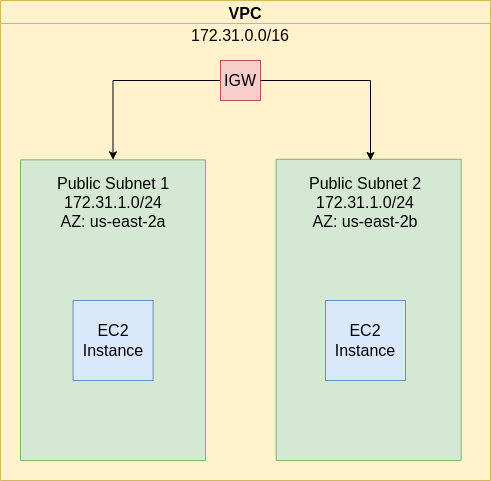

The diagram above was exported from draw.io. Its source (the exported page's mxGraphModel, read from the mxfile embedded in the PNG):
<mxGraphModel dx="942" dy="1783" grid="1" gridSize="10" guides="1" tooltips="1" connect="1" arrows="1" fold="1" page="1" pageScale="1" pageWidth="827" pageHeight="1169" math="0" shadow="0">
  <root>
    <mxCell id="0" />
    <mxCell id="1" parent="0" />
    <mxCell id="hOr0fB9pnWLRF1OU1EKZ-2" value="VPC" style="swimlane;fontSize=16;fillColor=#fff2cc;strokeColor=#d6b656;swimlaneFillColor=#FFF2CC;" vertex="1" parent="1">
      <mxGeometry x="120" y="-10" width="490" height="480" as="geometry" />
    </mxCell>
    <mxCell id="hOr0fB9pnWLRF1OU1EKZ-4" value="" style="rounded=0;whiteSpace=wrap;html=1;fontSize=16;rotation=90;fillColor=#d5e8d4;strokeColor=#82b366;" vertex="1" parent="hOr0fB9pnWLRF1OU1EKZ-2">
      <mxGeometry x="-37.81" y="217.19" width="300.63" height="185" as="geometry" />
    </mxCell>
    <mxCell id="hOr0fB9pnWLRF1OU1EKZ-5" value="" style="rounded=0;whiteSpace=wrap;html=1;fontSize=16;rotation=90;fillColor=#d5e8d4;strokeColor=#82b366;" vertex="1" parent="hOr0fB9pnWLRF1OU1EKZ-2">
      <mxGeometry x="217.5" y="216.88" width="301.25" height="185" as="geometry" />
    </mxCell>
    <mxCell id="hOr0fB9pnWLRF1OU1EKZ-6" value="&lt;span style=&quot;background-color: rgb(213 , 232 , 212)&quot;&gt;Public Subnet 1&lt;/span&gt;&lt;br&gt;172.31.1.0/24&lt;br&gt;AZ: us-east-2a" style="text;html=1;strokeColor=none;fillColor=none;align=center;verticalAlign=middle;whiteSpace=wrap;rounded=0;fontSize=16;" vertex="1" parent="hOr0fB9pnWLRF1OU1EKZ-2">
      <mxGeometry x="22.509999999999998" y="187.19" width="180" height="30" as="geometry" />
    </mxCell>
    <mxCell id="hOr0fB9pnWLRF1OU1EKZ-7" value="&lt;span style=&quot;background-color: rgb(213 , 232 , 212)&quot;&gt;Public Subnet 2&lt;/span&gt;&lt;br&gt;172.31.1.0/24&lt;br&gt;AZ: us-east-2b" style="text;html=1;strokeColor=none;fillColor=none;align=center;verticalAlign=middle;whiteSpace=wrap;rounded=0;fontSize=16;" vertex="1" parent="hOr0fB9pnWLRF1OU1EKZ-2">
      <mxGeometry x="280" y="186.88" width="170" height="30" as="geometry" />
    </mxCell>
    <mxCell id="hOr0fB9pnWLRF1OU1EKZ-8" value="172.31.0.0/16" style="text;html=1;strokeColor=none;fillColor=none;align=center;verticalAlign=middle;whiteSpace=wrap;rounded=0;fontSize=16;" vertex="1" parent="hOr0fB9pnWLRF1OU1EKZ-2">
      <mxGeometry x="210" y="20" width="60" height="30" as="geometry" />
    </mxCell>
    <mxCell id="hOr0fB9pnWLRF1OU1EKZ-11" style="edgeStyle=orthogonalEdgeStyle;rounded=0;orthogonalLoop=1;jettySize=auto;html=1;exitX=0;exitY=0.5;exitDx=0;exitDy=0;entryX=0;entryY=0.5;entryDx=0;entryDy=0;fontSize=16;" edge="1" parent="hOr0fB9pnWLRF1OU1EKZ-2" source="hOr0fB9pnWLRF1OU1EKZ-9" target="hOr0fB9pnWLRF1OU1EKZ-4">
      <mxGeometry relative="1" as="geometry" />
    </mxCell>
    <mxCell id="hOr0fB9pnWLRF1OU1EKZ-9" value="IGW" style="whiteSpace=wrap;html=1;aspect=fixed;fontSize=16;fillColor=#f8cecc;strokeColor=#b85450;" vertex="1" parent="hOr0fB9pnWLRF1OU1EKZ-2">
      <mxGeometry x="220" y="60" width="40" height="40" as="geometry" />
    </mxCell>
    <mxCell id="hOr0fB9pnWLRF1OU1EKZ-12" value="EC2&lt;br&gt;Instance" style="whiteSpace=wrap;html=1;aspect=fixed;fontSize=16;fillColor=#dae8fc;strokeColor=#6c8ebf;" vertex="1" parent="hOr0fB9pnWLRF1OU1EKZ-2">
      <mxGeometry x="72.50999999999999" y="300" width="80" height="80" as="geometry" />
    </mxCell>
    <mxCell id="hOr0fB9pnWLRF1OU1EKZ-13" value="EC2&lt;br&gt;Instance" style="whiteSpace=wrap;html=1;aspect=fixed;fontSize=16;fillColor=#dae8fc;strokeColor=#6c8ebf;" vertex="1" parent="hOr0fB9pnWLRF1OU1EKZ-2">
      <mxGeometry x="325" y="300" width="80" height="80" as="geometry" />
    </mxCell>
    <mxCell id="hOr0fB9pnWLRF1OU1EKZ-10" style="edgeStyle=orthogonalEdgeStyle;rounded=0;orthogonalLoop=1;jettySize=auto;html=1;fontSize=16;" edge="1" parent="1" source="hOr0fB9pnWLRF1OU1EKZ-9">
      <mxGeometry relative="1" as="geometry">
        <mxPoint x="490" y="150" as="targetPoint" />
      </mxGeometry>
    </mxCell>
  </root>
</mxGraphModel>